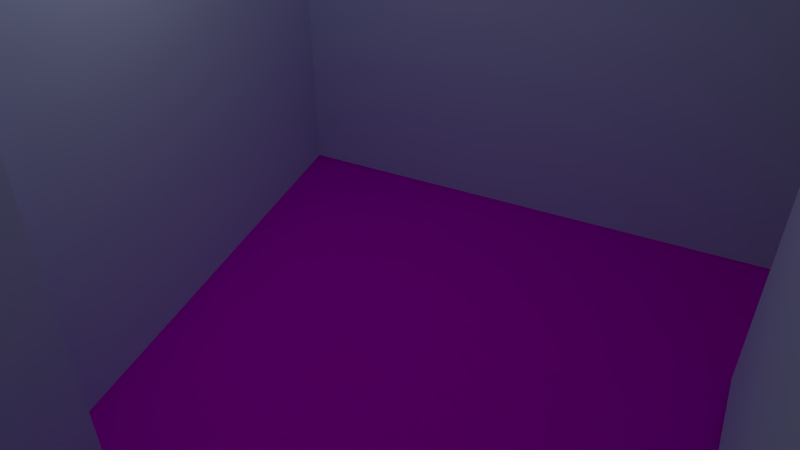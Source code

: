 # Source: room.blend  (saved by Blender 2.68.0; exported with 4.5.12 LTS)
import bpy
from mathutils import Matrix  # noqa: F401  (used for matrix-valued properties, if any)

bpy.ops.wm.read_factory_settings(use_empty=True)
scene = bpy.context.scene
scene.name = 'Scene'

# ---- collections
col_collection_1 = bpy.data.collections.new('Collection 1'); scene.collection.children.link(col_collection_1)

# ---- images (referenced by path relative to the original .blend; pixels are not part of the script)
import os
ASSET_DIR = os.environ.get("B2B_ASSET_DIR", "")  # directory of the original .blend (textures are referenced by path, not embedded)
HERE = os.path.dirname(os.path.abspath(__file__))  # packed textures are extracted next to this script under _unpacked/

def load_image(name, relpath, width, height, colorspace="sRGB"):
    """Load a texture the original file referenced (path relative to the .blend, or extracted next to this script)."""
    p = next((c for c in (os.path.join(HERE, relpath), os.path.join(ASSET_DIR, relpath)) if relpath and os.path.exists(c)), "")
    if p:
        img = bpy.data.images.load(p, check_existing=True)
        img.name = name
    else:  # same state as the original file: an image datablock whose file is absent (Cycles renders it pink)
        img = bpy.data.images.new(name, width, height)
        img.source = "FILE"
        img.filepath = "//" + (relpath or name)
    img.colorspace_settings.name = colorspace
    return img
img_arroway_de_tiles_42_b010_jpg = load_image('arroway.de_tiles-42_b010.jpg', 'arroway.de_tiles-42_b010.jpg', 1024, 1024, 'sRGB')
img_arroway_de_tiles_42_s100_g100_jpg = load_image('arroway.de_tiles-42_s100-g100.jpg', 'arroway.de_tiles-42_s100-g100.jpg', 1024, 1024, 'sRGB')

# ---- materials (node trees are filled in below, after node groups)
mat_floor = bpy.data.materials.new('Floor')
mat_floor.alpha_threshold = 0.0
mat_floor.preview_render_type = 'FLAT'
mat_floor.diffuse_color = (0.8, 0.7467, 0.7939, 1.0)
mat_floor.roughness = 0.5
mat_floor.line_color = (0.0, 0.0, 0.0, 1.0)
mat_walls = bpy.data.materials.new('Walls')
mat_walls.alpha_threshold = 0.0
mat_walls.roughness = 0.5
mat_walls.line_color = (0.0, 0.0, 0.0, 1.0)

# ---- material node trees
mat_floor.use_nodes = True; mat_floor.node_tree.nodes.clear()
_N = mat_floor.node_tree.nodes; _L = mat_floor.node_tree.links
n0 = _N.new('ShaderNodeOutputMaterial'); n0.name = 'Material Output'; n0.location = (300, 300)
n1 = _N.new('ShaderNodeTexImage'); n1.name = 'Image Texture'; n1.location = (-90, 300)
n1.width = 140
n1.image = img_arroway_de_tiles_42_b010_jpg
n2 = _N.new('ShaderNodeTexCoord'); n2.name = 'Texture Coordinate'; n2.location = (-280, 300)
n3 = _N.new('ShaderNodeTexImage'); n3.name = 'Image Texture.001'; n3.location = (110, 300)
n3.width = 140
n3.image = img_arroway_de_tiles_42_s100_g100_jpg
n4 = _N.new('ShaderNodeTexCoord'); n4.name = 'Texture Coordinate.001'; n4.location = (-80, 300)
n5 = _N.new('ShaderNodeSubsurfaceScattering'); n5.name = 'Subsurface Scattering'; n5.location = (100, 300)
n5.inputs[1].default_value = 1.0
n5.inputs[2].default_value = (1.0, 1.0, 1.0)
n6 = _N.new('ShaderNodeDisplacement'); n6.name = 'Displacement'; n6.location = (0, 0)
n6.inputs[1].default_value = 0.0
n6.inputs[2].default_value = 0.1
_L.new(n2.outputs[0], n1.inputs[0])
_L.new(n4.outputs[0], n3.inputs[0])
_L.new(n5.outputs[0], n0.inputs[0])
_L.new(n1.outputs[0], n5.inputs[0])
_L.new(n3.outputs[1], n6.inputs[0])
_L.new(n6.outputs[0], n0.inputs[2])
n0.is_active_output = True
mat_walls.use_nodes = True; mat_walls.node_tree.nodes.clear()
_N = mat_walls.node_tree.nodes; _L = mat_walls.node_tree.links
n0 = _N.new('ShaderNodeOutputMaterial'); n0.name = 'Material Output'; n0.location = (300, 300)
n1 = _N.new('ShaderNodeBsdfDiffuse'); n1.name = 'Diffuse BSDF'; n1.location = (100, 300)
n1.inputs[0].default_value = (0.5762, 0.6518, 0.9114, 1.0)
n1.inputs[1].default_value = 0.308
_L.new(n1.outputs[0], n0.inputs[0])
n0.is_active_output = True

# ---- world
world_world = bpy.data.worlds.new('World'); scene.world = world_world
world_world.color = (0.05088, 0.05088, 0.05088)
world_world.use_sun_shadow = False
world_world.sun_shadow_jitter_overblur = 0.0
world_world.cycles.sampling_method = 'MANUAL'
world_world.cycles.sample_map_resolution = 256

# ---- cameras
cam_camera = bpy.data.cameras.new('Camera')
cam_camera.clip_end = 100.0
cam_camera.lens = 35.0
cam_camera.sensor_width = 32.0
cam_camera.sensor_height = 18.0
cam_camera.ortho_scale = 7.314
cam_camera.dof.focus_distance = 0.0

# ---- lights
light_lamp = bpy.data.lights.new('Lamp', 'POINT')
light_lamp.transmission_factor = 0.0
light_lamp.cutoff_distance = 30.0
light_lamp.energy = 100.0
light_lamp.shadow_buffer_clip_start = 1.001
light_lamp.shadow_soft_size = 0.1
light_lamp.shadow_maximum_resolution = 0.006
light_lamp.use_absolute_resolution = True
light_lamp.cycles.use_multiple_importance_sampling = False

# ---- meshes
me_cube = bpy.data.meshes.new('Cube')
me_cube.from_pydata([(1.912, 2.407, -1.0), (2.168, -1.348, -1.0), (-2.338, -1.348, -1.0), (-2.338, 2.407, -1.0), (-0.8356, 2.406, -1.0), (-2.337, -0.3413, -1.0), (-0.8365, -0.3404, -1.0), (2.168, 1.401, -1.0), (1.912, 1.405, -1.0), (-0.6355, 2.407, -1.0), (1.717, 2.407, -1.0), (-1.643, -0.3409, -1.0), (-2.337, -0.4295, -1.0), (-2.337, -1.232, -1.0), (1.912, 2.407, 1.507), (2.168, -1.348, 1.507), (-2.338, -1.348, 1.507), (-2.338, 2.407, 1.507), (-0.8356, 2.406, 1.507), (-2.337, -0.3413, 1.507), (-0.8365, -0.3404, 1.507), (2.168, 1.401, 1.507), (1.912, 1.405, 1.507), (-0.6355, 2.407, 1.507), (1.717, 2.407, 1.507), (-1.643, -0.3409, 1.507), (-2.337, -0.4295, 1.507), (-2.337, -1.232, 1.507), (-0.6355, 2.407, -0.199), (1.717, 2.407, -0.199)], [], [(4, 6, 11, 5, 3), (0, 8, 7, 1, 2, 13, 12, 5, 11, 6, 4, 9, 10), (5, 11, 25, 19), (2, 1, 15, 16), (5, 12, 26, 19), (8, 0, 14, 22), (3, 5, 19, 17), (7, 8, 22, 21), (0, 10, 24, 14), (9, 4, 18, 23), (13, 2, 16, 27), (1, 7, 21, 15), (4, 6, 20, 18), (4, 3, 17, 18), (10, 9, 28, 29)])
me_cube.polygons.foreach_set('material_index', [1, 0, 1, 1, 1, 1, 1, 1, 1, 1, 1, 1, 1, 1, 1])
_uv = me_cube.uv_layers.new(name='UVMap')
_uv.uv.foreach_set('vector', [0.0, 0.0, 0.0, 0.0, 0.0, 0.0, 0.0, 0.0, 0.0, 0.0, 0.5, 1.0, 0.7324, 0.9427, 0.9115, 0.784, 0.9964, 0.5603, 0.9675, 0.3227, 0.8316, 0.1257, 0.6197, 0.01453, 0.3803, 0.01453, 0.1684, 0.1257, 0.03249, 0.3227, 0.003646, 0.5603, 0.08851, 0.784, 0.2676, 0.9427, 0.0, 0.0, 0.0, 0.0, 0.0, 0.0, 0.0, 0.0, 0.0, 0.0, 0.0, 0.0, 0.0, 0.0, 0.0, 0.0, 0.0, 0.0, 0.0, 0.0, 0.0, 0.0, 0.0, 0.0, 0.0, 0.0, 0.0, 0.0, 0.0, 0.0, 0.0, 0.0, 0.0, 0.0, 0.0, 0.0, 0.0, 0.0, 0.0, 0.0, 0.0, 0.0, 0.0, 0.0, 0.0, 0.0, 0.0, 0.0, 0.0, 0.0, 0.0, 0.0, 0.0, 0.0, 0.0, 0.0, 0.0, 0.0, 0.0, 0.0, 0.0, 0.0, 0.0, 0.0, 0.0, 0.0, 0.0, 0.0, 0.0, 0.0, 0.0, 0.0, 0.0, 0.0, 0.0, 0.0, 0.0, 0.0, 0.0, 0.0, 0.0, 0.0, 0.0, 0.0, 0.0, 0.0, 0.0, 0.0, 0.0, 0.0, 0.0, 0.0, 0.0, 0.0, 0.0, 0.0, 0.0, 0.0, 0.0, 0.0, 0.0, 0.0, 0.0, 0.0])
me_cube.materials.append(mat_floor)
me_cube.materials.append(mat_walls)
me_cube.use_remesh_preserve_volume = False
me_cube.use_remesh_preserve_attributes = False
me_cube.use_mirror_vertex_groups = False
me_cube.update()

# ---- objects
ob_room = bpy.data.objects.new('room', me_cube)
ob_lamp = bpy.data.objects.new('Lamp', light_lamp)
ob_camera = bpy.data.objects.new('Camera', cam_camera)

# ---- transforms, parenting, visibility, modifiers, constraints
ob_room.location = (0.0, 0.0, 0.0)
ob_room.scale = (3.0, 3.0, 3.0)
ob_room.lock_rotations_4d = False
ob_room.empty_display_type = 'ARROWS'
ob_room.lineart.crease_threshold = 0.0
ob_lamp.location = (4.076, 1.005, 5.904)
ob_lamp.rotation_euler = (0.6503, 0.05522, 1.866)
ob_lamp.lock_rotations_4d = False
ob_lamp.empty_display_type = 'ARROWS'
ob_lamp.color = (0.0, 0.0, 0.0, 0.0)
ob_lamp.lineart.crease_threshold = 0.0
ob_camera.location = (-1.379, 9.7, 7.714)
ob_camera.rotation_euler = (0.8934, -1.271e-05, 3.552)
ob_camera.lock_rotations_4d = False
ob_camera.empty_display_type = 'ARROWS'
ob_camera.color = (0.0, 0.0, 0.0, 0.0)
ob_camera.display_type = 'WIRE'
ob_camera.lineart.crease_threshold = 0.0

# ---- collection membership
col_collection_1.objects.link(ob_room)
col_collection_1.objects.link(ob_lamp)
col_collection_1.objects.link(ob_camera)

# ---- scene / render settings (as saved in the file)
scene.camera = ob_camera
scene.frame_start = 1; scene.frame_end = 250; scene.frame_set(1)
scene.render.engine = 'CYCLES'
scene.render.image_settings.color_mode = 'RGB'
scene.render.image_settings.compression = 90
scene.render.resolution_percentage = 50
scene.render.dither_intensity = 0.0
scene.cycles.use_denoising = False
scene.cycles.samples = 10
scene.cycles.sampling_pattern = 'TABULATED_SOBOL'
scene.cycles.light_sampling_threshold = 0.0
scene.cycles.use_adaptive_sampling = False
scene.cycles.use_light_tree = False
scene.cycles.blur_glossy = 0.0
scene.cycles.volume_bounces = 1
scene.cycles.pixel_filter_type = 'GAUSSIAN'
scene.cycles.sample_clamp_indirect = 0.0
scene.view_settings.view_transform = 'Standard'
bpy.context.view_layer.update()
